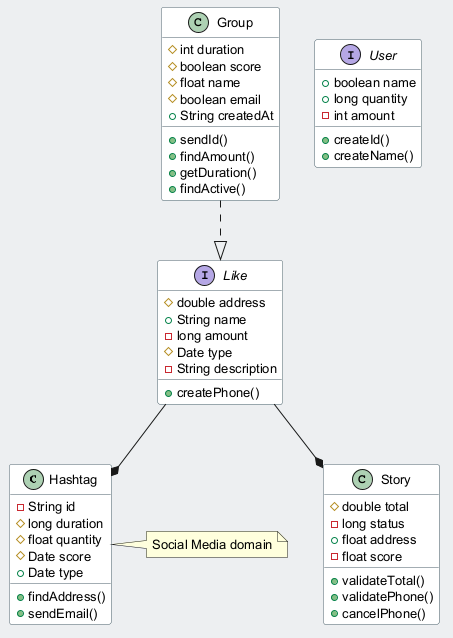

The diagram above was rendered by PlantUML. Its source (embedded in the PNG):
@startuml
skinparam backgroundColor #ECEFF1
skinparam classBackgroundColor #FFFFFF
skinparam classBorderColor #455A64
skinparam defaultFontSize 13
class Hashtag {
  -String id
  #long duration
  #float quantity
  #Date score
  +Date type
  +findAddress()
  +sendEmail()
}
interface Like {
  #double address
  +String name
  -long amount
  #Date type
  -String description
  +createPhone()
}
interface User {
  +boolean name
  +long quantity
  -int amount
  +createId()
  +createName()
}
class Story {
  #double total
  -long status
  +float address
  -float score
  +validateTotal()
  +validatePhone()
  +cancelPhone()
}
class Group {
  #int duration
  #boolean score
  #float name
  #boolean email
  +String createdAt
  +sendId()
  +findAmount()
  +getDuration()
  +findActive()
}
Like --* Hashtag
Like --* Story
Group ..|> Like
note right of Hashtag : Social Media domain
@enduml